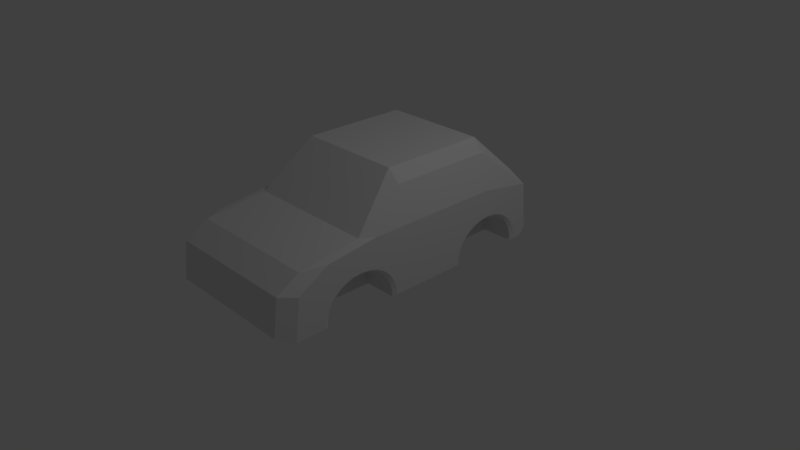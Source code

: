 # Source: car.blend  (saved by Blender 2.79.0; exported with 4.5.12 LTS)
import bpy
from mathutils import Matrix  # noqa: F401  (used for matrix-valued properties, if any)

bpy.ops.wm.read_factory_settings(use_empty=True)
scene = bpy.context.scene
scene.name = 'Scene'

# ---- collections
col_collection_1 = bpy.data.collections.new('Collection 1'); scene.collection.children.link(col_collection_1)

# ---- materials (node trees are filled in below, after node groups)
mat_material = bpy.data.materials.new('Material')
mat_material.alpha_threshold = 0.0
mat_material.use_transparent_shadow = False
mat_material.roughness = 0.5
mat_material.line_color = (0.0, 0.0, 0.0, 1.0)

# ---- material node trees

# ---- world
world_world = bpy.data.worlds.new('World'); scene.world = world_world
world_world.color = (0.05088, 0.05088, 0.05088)
world_world.use_sun_shadow = False
world_world.sun_shadow_jitter_overblur = 0.0
world_world.cycles.sampling_method = 'MANUAL'

# ---- cameras
cam_camera = bpy.data.cameras.new('Camera')
cam_camera.clip_end = 100.0
cam_camera.lens = 35.0
cam_camera.sensor_width = 32.0
cam_camera.sensor_height = 18.0
cam_camera.ortho_scale = 7.314
cam_camera.dof.focus_distance = 0.0
cam_camera.dof.aperture_fstop = 128.0

# ---- lights
light_lamp = bpy.data.lights.new('Lamp', 'POINT')
light_lamp.transmission_factor = 0.0
light_lamp.cutoff_distance = 30.0
light_lamp.energy = 100.0
light_lamp.shadow_buffer_clip_start = 1.001
light_lamp.shadow_soft_size = 0.1
light_lamp.shadow_maximum_resolution = 0.006
light_lamp.use_absolute_resolution = True

# ---- meshes
me_cube = bpy.data.meshes.new('Cube')
me_cube.from_pydata([(-0.5426, -0.5022, -0.3021), (-0.5426, -1.476, -0.3021), (-0.5426, -1.466, -0.2094), (-0.5426, -1.439, -0.1203), (-0.5426, -1.394, -0.03816), (-0.5426, -1.333, 0.03381), (-0.5426, -1.259, 0.09289), (-0.5426, -1.175, 0.1368), (-0.5426, -1.084, 0.1638), (-0.5426, -0.989, 0.1729), (-0.5426, -0.894, 0.1638), (-0.5426, -0.8027, 0.1368), (-0.5426, -0.7186, 0.09289), (-0.5426, -0.6448, 0.03381), (-0.5426, -0.5843, -0.03816), (-0.5426, -0.5393, -0.1203), (-0.5426, -0.5116, -0.2094), (-0.5426, 1.607, -0.3021), (-0.5426, 0.633, -0.3021), (-0.5426, 0.6424, -0.2094), (-0.5426, 0.6701, -0.1203), (-0.5426, 0.7151, -0.03816), (-0.5426, 0.7756, 0.03381), (-0.5426, 0.8493, 0.09289), (-0.5426, 0.9335, 0.1368), (-0.5426, 1.025, 0.1638), (-0.5426, 1.12, 0.1729), (-0.5426, 1.215, 0.1638), (-0.5426, 1.306, 0.1368), (-0.5426, 1.39, 0.09289), (-0.5426, 1.464, 0.03381), (-0.5426, 1.524, -0.03816), (-0.5426, 1.569, -0.1203), (-0.5426, 1.597, -0.2094), (0.5519, 1.607, -0.3021), (0.5519, 0.633, -0.3021), (0.5519, 0.6424, -0.2094), (0.5519, 0.6701, -0.1203), (0.5519, 0.7151, -0.03816), (0.5519, 0.7756, 0.03381), (0.5519, 0.8493, 0.09289), (0.5519, 0.9335, 0.1368), (0.5519, 1.025, 0.1638), (0.5519, 1.12, 0.1729), (0.5519, 1.215, 0.1638), (0.5519, 1.306, 0.1368), (0.5519, 1.39, 0.09289), (0.5519, 1.464, 0.03381), (0.5519, 1.524, -0.03816), (0.5519, 1.569, -0.1203), (0.5519, 1.597, -0.2094), (0.5519, -0.5022, -0.3021), (0.5519, -1.476, -0.3021), (0.5519, -1.466, -0.2094), (0.5519, -1.439, -0.1203), (0.5519, -1.394, -0.03816), (0.5519, -1.333, 0.03381), (0.5519, -1.259, 0.09289), (0.5519, -1.175, 0.1368), (0.5519, -1.084, 0.1638), (0.5519, -0.989, 0.1729), (0.5519, -0.894, 0.1638), (0.5519, -0.8027, 0.1368), (0.5519, -0.7186, 0.09289), (0.5519, -0.6448, 0.03381), (0.5519, -0.5843, -0.03816), (0.5519, -0.5393, -0.1203), (0.5519, -0.5116, -0.2094), (0.5519, -0.5038, -0.3177), (0.5519, -1.474, -0.3177), (0.5519, -1.143, -0.3177), (0.5519, 1.605, -0.3177), (0.5519, 0.6346, -0.3177), (0.5519, 0.8655, -0.3177), (-0.5426, 1.605, -0.3177), (-0.5426, 0.6346, -0.3177), (-0.5426, 0.8655, -0.3177), (-0.5426, -0.5038, -0.3177), (-0.5426, -1.143, -0.3177), (1.005, -0.2739, 0.5674), (1.005, 1.071, 0.5656), (-0.9954, -0.2739, 0.5674), (-0.9954, 1.071, 0.5656), (0.897, -2.135, -0.2124), (-0.8877, -2.135, -0.2124), (0.8649, 1.661, 0.6594), (1.005, 1.801, 0.4453), (-0.8556, 1.661, 0.6594), (-0.9954, 1.809, 0.4307), (0.7077, 1.136, 1.182), (0.8661, 1.12, 1.026), (0.7077, -0.2994, 1.182), (0.8662, -0.2929, 1.026), (0.8933, -0.9334, 0.5682), (1.005, -0.7658, 0.568), (-0.9954, -0.7567, 0.568), (-0.884, -0.9334, 0.5682), (-0.6985, -0.2994, 1.182), (-0.8595, -0.2925, 1.018), (-0.8594, 1.119, 1.017), (-0.6985, 1.136, 1.182), (1.005, -1.459, 0.4803), (0.8952, -1.769, 0.4626), (1.005, -1.865, 0.2393), (0.897, -2.076, 0.2797), (-0.9954, -1.865, 0.2393), (-0.8877, -2.076, 0.2797), (-0.9954, -1.462, 0.4788), (-0.8859, -1.769, 0.4626), (0.978, -0.5038, -0.3177), (1.005, -0.4487, -0.3021), (0.978, -0.5022, -0.3021), (1.005, -1.52, -0.2068), (0.978, -1.466, -0.2094), (1.005, -1.529, -0.3021), (0.978, -1.476, -0.3021), (1.005, -0.4583, -0.2068), (0.978, -0.5116, -0.2094), (0.978, -1.474, -0.3177), (1.005, -0.4868, -0.1149), (0.978, -0.5393, -0.1203), (1.005, -1.491, -0.1149), (0.978, -1.439, -0.1203), (1.005, -0.5335, -0.02981), (0.978, -0.5843, -0.03816), (1.005, -0.5969, 0.04563), (0.978, -0.6448, 0.03381), (1.005, -1.444, -0.02981), (0.978, -1.394, -0.03816), (1.005, -1.381, 0.04563), (0.978, -1.333, 0.03381), (1.005, -0.6757, 0.1088), (0.978, -0.7186, 0.09289), (1.005, -0.7687, 0.1572), (0.978, -0.8027, 0.1368), (1.005, -1.302, 0.1088), (0.978, -1.259, 0.09289), (1.005, -0.8744, 0.1885), (0.978, -0.894, 0.1638), (1.005, -1.209, 0.1572), (0.978, -1.175, 0.1368), (1.005, -1.104, 0.1885), (0.978, -1.084, 0.1638), (0.978, -1.028, 0.1692), (1.005, -1.009, 0.1976), (1.005, -0.989, 0.1995), (0.978, -0.989, 0.1729), (1.005, 1.66, -0.3021), (0.978, 1.607, -0.3021), (0.978, 1.605, -0.3177), (1.005, 0.5891, -0.2068), (0.978, 0.6424, -0.2094), (1.005, 0.5795, -0.3021), (0.978, 0.633, -0.3021), (1.005, 1.65, -0.2068), (0.978, 1.597, -0.2094), (0.978, 0.6346, -0.3177), (1.005, 1.622, -0.1149), (0.978, 1.569, -0.1203), (1.005, 0.6176, -0.1149), (0.978, 0.6701, -0.1203), (1.005, 1.575, -0.02981), (0.978, 1.524, -0.03816), (1.005, 1.512, 0.04563), (0.978, 1.464, 0.03381), (1.005, 0.6643, -0.02981), (0.978, 0.7151, -0.03816), (1.005, 0.7277, 0.04563), (0.978, 0.7756, 0.03381), (1.005, 1.433, 0.1088), (0.978, 1.39, 0.09289), (1.005, 1.34, 0.1572), (0.978, 1.306, 0.1368), (1.005, 0.8065, 0.1088), (0.978, 0.8493, 0.09289), (1.005, 1.234, 0.1885), (0.978, 1.215, 0.1638), (1.005, 0.8995, 0.1572), (0.978, 0.9335, 0.1368), (0.978, 0.9738, 0.1487), (1.005, 0.9814, 0.1815), (1.005, 1.005, 0.1885), (0.978, 1.025, 0.1638), (1.005, 1.12, 0.1995), (0.978, 1.12, 0.1729), (-0.9687, 1.597, -0.2094), (-0.9954, 1.65, -0.2068), (-0.9954, 1.66, -0.3021), (-0.9687, 1.607, -0.3021), (-0.9687, 1.605, -0.3177), (-0.9954, 0.5891, -0.2068), (-0.9687, 0.6424, -0.2094), (-0.9687, 0.633, -0.3021), (-0.9954, 0.5795, -0.3021), (-0.9687, 0.6346, -0.3177), (-0.9954, 1.622, -0.1149), (-0.9687, 1.569, -0.1203), (-0.9954, 0.6176, -0.1149), (-0.9687, 0.6701, -0.1203), (-0.9687, 1.524, -0.03816), (-0.9954, 1.575, -0.02981), (-0.9954, 0.6643, -0.02981), (-0.9687, 0.7151, -0.03816), (-0.9687, 1.464, 0.03381), (-0.9954, 1.512, 0.04563), (-0.9687, 0.7756, 0.03381), (-0.9954, 0.7277, 0.04563), (-0.9687, 1.39, 0.09289), (-0.9954, 1.433, 0.1088), (-0.9687, 1.306, 0.1368), (-0.9954, 1.34, 0.1572), (-0.9954, 0.8065, 0.1088), (-0.9687, 0.8493, 0.09289), (-0.9687, 1.215, 0.1638), (-0.9954, 1.234, 0.1885), (-0.9954, 0.8995, 0.1572), (-0.9687, 0.9335, 0.1368), (-0.9954, 1.005, 0.1885), (-0.9687, 1.025, 0.1638), (-0.9954, 0.9814, 0.1815), (-0.9687, 0.9738, 0.1487), (-0.9954, 1.12, 0.1995), (-0.9687, 1.12, 0.1729), (-0.9687, -0.5116, -0.2094), (-0.9954, -0.4583, -0.2068), (-0.9687, -0.5038, -0.3177), (-0.9954, -0.4487, -0.3021), (-0.9687, -0.5022, -0.3021), (-0.9954, -1.52, -0.2068), (-0.9687, -1.466, -0.2094), (-0.9687, -1.476, -0.3021), (-0.9954, -1.529, -0.3019), (-0.9687, -1.477, -0.2916), (-0.5426, -1.474, -0.3177), (-0.5426, -1.476, -0.3021), (-0.9954, -0.4868, -0.1149), (-0.9687, -0.5393, -0.1203), (-0.9954, -1.491, -0.1149), (-0.9687, -1.439, -0.1203), (-0.9687, -0.5843, -0.03816), (-0.9954, -0.5335, -0.02981), (-0.9954, -1.444, -0.02981), (-0.9687, -1.394, -0.03816), (-0.9687, -0.6448, 0.03381), (-0.9954, -0.5969, 0.04563), (-0.9954, -1.381, 0.04563), (-0.9687, -1.333, 0.03381), (-0.9687, -0.7186, 0.09289), (-0.9954, -0.6757, 0.1088), (-0.9687, -0.8027, 0.1368), (-0.9954, -0.7687, 0.1572), (-0.9954, -1.302, 0.1088), (-0.9687, -1.259, 0.09289), (-0.9687, -0.894, 0.1638), (-0.9954, -0.8744, 0.1885), (-0.9954, -1.209, 0.1572), (-0.9687, -1.175, 0.1368), (-0.9954, -1.104, 0.1885), (-0.9687, -1.084, 0.1638), (-0.9954, -0.989, 0.1995), (-0.9687, -0.989, 0.1729), (-0.9687, -1.028, 0.1692), (-0.9954, -1.008, 0.1977), (1.005, 1.865, -0.2034), (-0.9954, 1.865, -0.2034), (0.9669, -0.1387, -0.3177), (1.005, -0.1411, -0.302), (-0.9954, -0.1411, -0.302), (-0.9577, -0.1387, -0.3177), (0.9669, -1.931, -0.3177), (1.005, -1.929, -0.302), (0.9409, -2.052, -0.2553), (-0.9954, -1.929, -0.3019), (-0.887, -1.931, -0.3177), (-0.9316, -2.052, -0.2553), (0.978, -0.5038, -0.3177), (1.005, -0.4487, -0.3021), (1.005, -1.529, -0.3021), (0.978, -1.474, -0.3177), (0.978, 1.605, -0.3177), (1.005, 1.66, -0.3021), (1.005, 0.5795, -0.302), (0.978, 0.6346, -0.3177), (-0.9954, 1.66, -0.3021), (-0.9687, 1.605, -0.3177), (-0.9687, 0.6346, -0.3177), (-0.9954, 0.5795, -0.3021), (-0.9954, -0.4487, -0.302), (-0.9687, -0.5038, -0.3177), (-0.887, -1.519, -0.3177), (-0.9954, -1.529, -0.3019), (-0.9688, -1.477, -0.2916), (1.005, 1.778, -0.302), (0.9669, 1.764, -0.3177), (-0.9577, 1.764, -0.3177), (-0.9954, 1.778, -0.302)], [], [(192, 285, 286), (240, 244, 81), (36, 153, 35), (48, 164, 47), (40, 168, 39), (46, 172, 45), (44, 184, 43), (43, 182, 42), (42, 179, 41), (41, 174, 40), (45, 176, 44), (39, 166, 38), (47, 170, 46), (37, 166, 160), (68, 77, 268), (71, 148, 34), (48, 37, 49), (167, 79, 165), (84, 273, 83), (53, 115, 52), (65, 126, 64), (57, 130, 56), (62, 132, 134), (61, 146, 60), (60, 143, 59), (152, 281, 156), (58, 142, 140), (58, 136, 57), (62, 138, 61), (56, 128, 55), (64, 132, 63), (54, 128, 122), (274, 84, 105), (53, 122, 113), (65, 55, 70), (238, 2, 229), (34, 155, 50), (87, 89, 85), (20, 191, 198), (71, 74, 294), (81, 95, 98), (80, 86, 90), (94, 79, 92), (93, 108, 102), (37, 151, 36), (51, 117, 67), (51, 109, 111), (67, 120, 66), (104, 84, 83), (50, 158, 49), (49, 162, 48), (35, 156, 72), (29, 209, 207), (22, 202, 205), (88, 82, 99), (24, 216, 220), (31, 21, 22), (18, 194, 192), (24, 212, 216), (23, 205, 212), (202, 20, 198), (196, 31, 199), (222, 25, 218), (203, 29, 207), (19, 192, 191), (31, 203, 199), (27, 222, 213), (17, 189, 74), (271, 270, 103), (28, 213, 209), (17, 185, 188), (267, 201, 197), (12, 249, 247), (5, 242, 246), (8, 256, 258), (15, 239, 236), (230, 234, 232), (7, 252, 256), (6, 246, 252), (242, 3, 238), (82, 98, 99), (5, 13, 14), (8, 258, 261), (13, 247, 243), (2, 230, 229), (14, 243, 239), (10, 260, 253), (0, 225, 77), (111, 275, 276), (249, 10, 253), (0, 223, 227), (33, 196, 185), (97, 93, 91), (89, 97, 91), (102, 106, 104), (16, 236, 223), (80, 92, 79), (66, 124, 65), (69, 273, 233), (88, 85, 86), (87, 99, 100), (85, 90, 86), (91, 90, 89), (93, 92, 91), (96, 98, 95), (97, 99, 98), (103, 102, 104), (105, 108, 107), (93, 101, 94), (127, 129, 103), (107, 96, 95), (251, 245, 105), (69, 115, 118), (277, 278, 115), (113, 114, 115), (117, 110, 116), (148, 279, 280), (124, 119, 123), (120, 116, 119), (122, 112, 113), (126, 123, 125), (128, 121, 122), (130, 127, 128), (132, 125, 131), (136, 129, 130), (134, 131, 133), (138, 133, 137), (140, 135, 136), (142, 139, 140), (143, 141, 142), (146, 144, 143), (146, 137, 145), (86, 163, 161), (151, 152, 153), (155, 147, 154), (283, 284, 188), (162, 157, 161), (158, 154, 157), (160, 150, 151), (166, 159, 160), (164, 161, 163), (168, 165, 166), (170, 163, 169), (174, 167, 168), (172, 169, 171), (178, 173, 174), (176, 171, 175), (179, 177, 178), (182, 180, 179), (184, 181, 182), (184, 175, 183), (208, 210, 88), (193, 191, 192), (187, 185, 186), (226, 287, 225), (195, 199, 200), (186, 196, 195), (190, 198, 191), (197, 202, 198), (200, 203, 204), (204, 207, 208), (206, 212, 205), (201, 205, 202), (208, 209, 210), (210, 213, 214), (211, 216, 212), (215, 220, 216), (218, 219, 217), (217, 222, 218), (214, 222, 221), (289, 232, 234), (231, 229, 230), (226, 223, 224), (294, 264, 263), (230, 291, 290), (235, 239, 240), (224, 236, 235), (228, 238, 229), (237, 242, 238), (240, 243, 244), (241, 246, 242), (244, 247, 248), (245, 252, 246), (248, 249, 250), (250, 253, 254), (251, 256, 252), (255, 258, 256), (260, 262, 259), (257, 261, 258), (260, 254, 253), (268, 285, 75), (263, 88, 86), (269, 270, 271), (272, 273, 274), (289, 290, 291), (265, 276, 275), (287, 268, 288), (269, 277, 270), (290, 273, 272), (265, 281, 266), (286, 268, 267), (293, 280, 279), (283, 294, 284), (79, 131, 125), (192, 194, 285), (286, 193, 192), (287, 226, 224), (267, 287, 224), (95, 81, 250), (259, 262, 95), (254, 259, 95), (267, 224, 235), (267, 235, 240), (250, 254, 95), (248, 250, 81), (81, 267, 240), (244, 248, 81), (36, 151, 153), (48, 162, 164), (40, 174, 168), (46, 170, 172), (44, 176, 184), (43, 184, 182), (178, 41, 179), (42, 182, 179), (41, 178, 174), (45, 172, 176), (39, 168, 166), (47, 164, 170), (37, 38, 166), (265, 275, 109), (68, 70, 78), (265, 109, 68), (225, 288, 268), (68, 78, 77), (77, 225, 268), (268, 265, 68), (71, 149, 148), (71, 34, 73), (50, 49, 73), (48, 47, 39), (46, 45, 40), (44, 43, 42), (42, 41, 44), (40, 39, 47), (38, 37, 48), (36, 35, 73), (73, 34, 50), (35, 72, 73), (39, 38, 48), (44, 41, 45), (47, 46, 40), (73, 49, 37), (37, 36, 73), (45, 41, 40), (281, 152, 150), (266, 281, 150), (80, 79, 177), (177, 180, 80), (173, 177, 79), (266, 150, 159), (266, 159, 165), (173, 79, 167), (266, 165, 79), (271, 83, 269), (84, 274, 273), (273, 269, 83), (53, 113, 115), (65, 124, 126), (57, 136, 130), (62, 63, 132), (61, 138, 146), (142, 59, 143), (60, 146, 143), (281, 282, 156), (156, 153, 152), (58, 59, 142), (58, 140, 136), (62, 134, 138), (56, 130, 128), (64, 126, 132), (54, 55, 128), (106, 105, 84), (272, 274, 105), (53, 54, 122), (68, 51, 70), (67, 66, 70), (65, 64, 56), (63, 62, 57), (61, 60, 59), (59, 58, 61), (57, 56, 64), (55, 54, 70), (53, 52, 70), (70, 51, 67), (52, 69, 70), (56, 55, 65), (61, 58, 62), (64, 63, 57), (70, 66, 65), (54, 53, 70), (62, 58, 57), (238, 3, 2), (34, 148, 155), (87, 100, 89), (20, 19, 191), (293, 279, 149), (71, 73, 74), (293, 149, 71), (189, 284, 294), (73, 76, 74), (74, 189, 294), (294, 293, 71), (93, 96, 108), (37, 160, 151), (51, 111, 117), (51, 68, 109), (67, 117, 120), (104, 106, 84), (50, 155, 158), (49, 158, 162), (35, 153, 156), (29, 28, 209), (22, 21, 202), (220, 218, 25), (25, 24, 220), (76, 75, 18), (18, 19, 76), (20, 21, 32), (22, 23, 30), (24, 25, 27), (26, 27, 25), (28, 29, 24), (30, 31, 22), (32, 33, 76), (17, 74, 76), (76, 19, 20), (21, 31, 32), (24, 27, 28), (29, 23, 24), (33, 17, 76), (76, 20, 32), (29, 30, 23), (18, 75, 194), (24, 23, 212), (23, 22, 205), (202, 21, 20), (196, 32, 31), (222, 26, 25), (203, 30, 29), (19, 18, 192), (31, 30, 203), (27, 26, 222), (17, 188, 189), (103, 104, 83), (83, 271, 103), (28, 27, 213), (17, 33, 185), (267, 81, 201), (82, 219, 215), (82, 215, 81), (193, 286, 267), (190, 193, 267), (81, 215, 211), (81, 211, 206), (197, 190, 267), (81, 206, 201), (12, 11, 249), (5, 4, 242), (8, 7, 256), (15, 14, 239), (230, 1, 234), (7, 6, 252), (6, 5, 246), (242, 4, 3), (82, 81, 98), (78, 233, 234), (234, 1, 2), (77, 78, 0), (16, 0, 78), (14, 15, 78), (12, 13, 6), (10, 11, 7), (8, 9, 10), (6, 7, 11), (4, 5, 14), (2, 3, 78), (78, 234, 2), (15, 16, 78), (11, 12, 6), (7, 8, 10), (3, 4, 78), (14, 78, 4), (6, 13, 5), (261, 260, 9), (9, 8, 261), (13, 12, 247), (2, 1, 230), (14, 13, 243), (10, 9, 260), (0, 227, 225), (111, 109, 275), (276, 110, 111), (249, 11, 10), (0, 16, 223), (33, 32, 196), (97, 96, 93), (89, 100, 97), (102, 108, 106), (16, 15, 236), (80, 90, 92), (66, 120, 124), (78, 70, 69), (118, 278, 269), (233, 78, 69), (69, 118, 269), (269, 273, 69), (289, 233, 273), (88, 87, 85), (87, 88, 99), (85, 89, 90), (91, 92, 90), (93, 94, 92), (96, 97, 98), (97, 100, 99), (103, 101, 102), (105, 106, 108), (93, 102, 101), (270, 277, 114), (270, 114, 112), (101, 103, 139), (144, 94, 101), (141, 144, 101), (103, 270, 121), (270, 112, 121), (139, 141, 101), (135, 139, 103), (103, 121, 127), (129, 135, 103), (107, 108, 96), (272, 237, 228), (107, 95, 262), (107, 262, 257), (231, 290, 272), (228, 231, 272), (107, 257, 255), (107, 255, 105), (272, 105, 237), (237, 105, 241), (255, 251, 105), (241, 105, 245), (69, 52, 115), (115, 114, 277), (278, 118, 115), (113, 112, 114), (117, 111, 110), (148, 149, 279), (280, 147, 148), (124, 120, 119), (120, 117, 116), (122, 121, 112), (126, 124, 123), (128, 127, 121), (130, 129, 127), (132, 126, 125), (136, 135, 129), (134, 132, 131), (138, 134, 133), (140, 139, 135), (142, 141, 139), (143, 144, 141), (146, 145, 144), (146, 138, 137), (292, 263, 154), (86, 80, 175), (80, 180, 181), (147, 280, 292), (154, 147, 292), (80, 181, 183), (80, 183, 175), (154, 263, 157), (157, 263, 161), (86, 175, 171), (86, 171, 169), (161, 263, 86), (86, 169, 163), (151, 150, 152), (155, 148, 147), (188, 187, 283), (284, 189, 188), (162, 158, 157), (158, 155, 154), (160, 159, 150), (166, 165, 159), (164, 162, 161), (168, 167, 165), (170, 164, 163), (174, 173, 167), (172, 170, 169), (178, 177, 173), (176, 172, 171), (179, 180, 177), (182, 181, 180), (184, 183, 181), (184, 176, 175), (295, 283, 187), (295, 187, 186), (88, 264, 200), (219, 82, 217), (217, 82, 221), (264, 295, 186), (264, 186, 195), (221, 82, 214), (214, 82, 88), (264, 195, 200), (88, 200, 204), (210, 214, 88), (88, 204, 208), (193, 190, 191), (187, 188, 185), (287, 288, 225), (225, 227, 226), (195, 196, 199), (186, 185, 196), (190, 197, 198), (197, 201, 202), (200, 199, 203), (204, 203, 207), (206, 211, 212), (201, 206, 205), (208, 207, 209), (210, 209, 213), (211, 215, 216), (215, 219, 220), (218, 220, 219), (217, 221, 222), (214, 213, 222), (234, 233, 289), (289, 291, 232), (231, 228, 229), (226, 227, 223), (263, 292, 293), (293, 294, 263), (295, 264, 294), (230, 232, 291), (290, 231, 230), (235, 236, 239), (224, 223, 236), (228, 237, 238), (237, 241, 242), (240, 239, 243), (241, 245, 246), (244, 243, 247), (245, 251, 252), (248, 247, 249), (250, 249, 253), (251, 255, 256), (255, 257, 258), (260, 261, 262), (257, 262, 261), (260, 259, 254), (76, 73, 75), (156, 282, 265), (75, 73, 72), (72, 156, 265), (265, 268, 72), (285, 194, 75), (72, 268, 75), (263, 264, 88), (265, 266, 276), (287, 267, 268), (269, 278, 277), (290, 289, 273), (265, 282, 281), (286, 285, 268), (293, 292, 280), (283, 295, 294), (266, 79, 123), (94, 144, 145), (94, 145, 137), (110, 276, 266), (116, 110, 266), (94, 137, 133), (94, 133, 79), (119, 116, 266), (123, 119, 266), (79, 133, 131), (125, 123, 79)])
me_cube.materials.append(mat_material)
me_cube.use_remesh_preserve_volume = False
me_cube.use_remesh_preserve_attributes = False
me_cube.use_mirror_vertex_groups = False
me_cube.update()

# ---- objects
ob_cube = bpy.data.objects.new('Cube', me_cube)
ob_lamp = bpy.data.objects.new('Lamp', light_lamp)
ob_camera = bpy.data.objects.new('Camera', cam_camera)

# ---- transforms, parenting, visibility, modifiers, constraints
ob_cube.location = (0.0, 0.0, 0.3177)
ob_cube.rotation_mode = 'AXIS_ANGLE'
ob_cube.rotation_axis_angle = (0.0, 0.0, 1.0, 0.0)
ob_cube.lock_rotations_4d = False
ob_cube.empty_display_type = 'ARROWS'
ob_cube.lineart.crease_threshold = 0.0
ob_lamp.location = (4.076, 1.005, 5.904)
ob_lamp.rotation_euler = (0.6503, 0.05522, 1.866)
ob_lamp.lock_rotations_4d = False
ob_lamp.empty_display_type = 'ARROWS'
ob_lamp.color = (0.0, 0.0, 0.0, 0.0)
ob_lamp.lineart.crease_threshold = 0.0
ob_camera.location = (7.481, -6.508, 5.344)
ob_camera.rotation_euler = (1.109, 0.0, 0.8149)
ob_camera.lock_rotations_4d = False
ob_camera.empty_display_type = 'ARROWS'
ob_camera.color = (0.0, 0.0, 0.0, 0.0)
ob_camera.display_type = 'WIRE'
ob_camera.lineart.crease_threshold = 0.0

# ---- collection membership
col_collection_1.objects.link(ob_cube)
col_collection_1.objects.link(ob_lamp)
col_collection_1.objects.link(ob_camera)

# ---- scene / render settings (as saved in the file)
scene.camera = ob_camera
scene.frame_start = 1; scene.frame_end = 250; scene.frame_set(2)
scene.render.engine = 'BLENDER_EEVEE_NEXT'
scene.render.resolution_percentage = 50
scene.render.dither_intensity = 0.0
scene.cycles.use_denoising = False
scene.cycles.samples = 128
scene.cycles.sampling_pattern = 'TABULATED_SOBOL'
scene.cycles.use_adaptive_sampling = False
scene.cycles.use_light_tree = False
scene.cycles.blur_glossy = 0.0
scene.cycles.sample_clamp_indirect = 0.0
scene.view_settings.view_transform = 'Standard'
bpy.context.view_layer.update()
